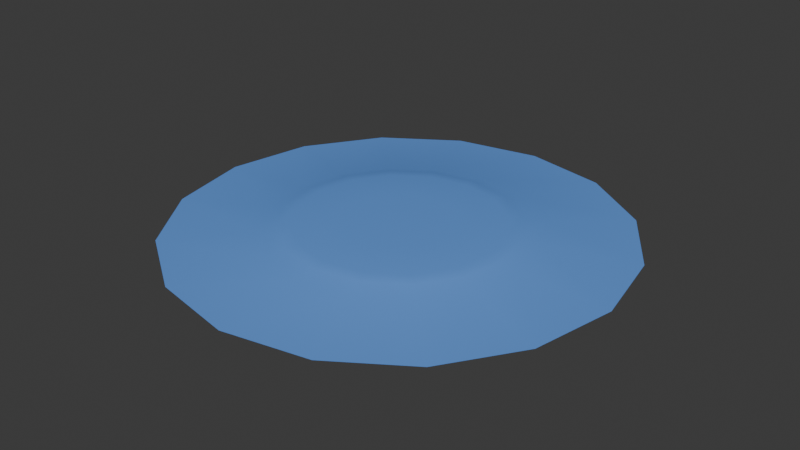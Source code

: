 # Source: ledge.blend  (saved by Blender 4.1.24; exported with 4.5.12 LTS)
import bpy
from mathutils import Matrix  # noqa: F401  (used for matrix-valued properties, if any)

bpy.ops.wm.read_factory_settings(use_empty=True)
scene = bpy.context.scene
scene.name = 'Scene'

# ---- collections
col_collection = bpy.data.collections.new('Collection'); scene.collection.children.link(col_collection)

# ---- materials (node trees are filled in below, after node groups)
mat_material_001 = bpy.data.materials.new('Material.001')
mat_material_001.use_transparent_shadow = False

# ---- material node trees
mat_material_001.use_nodes = True; mat_material_001.node_tree.nodes.clear()
_N = mat_material_001.node_tree.nodes; _L = mat_material_001.node_tree.links
n0 = _N.new('ShaderNodeBsdfPrincipled'); n0.name = 'Principled BSDF'; n0.location = (10, 300)
n0.inputs[0].default_value = (0.1255, 0.3215, 0.8006, 1.0)
n1 = _N.new('ShaderNodeOutputMaterial'); n1.name = 'Material Output'; n1.location = (300, 300)
_L.new(n0.outputs[0], n1.inputs[0])
n1.is_active_output = True

# ---- world
world_world = bpy.data.worlds.new('World'); scene.world = world_world
world_world.use_nodes = True; world_world.node_tree.nodes.clear()
_N = world_world.node_tree.nodes; _L = world_world.node_tree.links
n0 = _N.new('ShaderNodeOutputWorld'); n0.name = 'World Output'; n0.location = (300, 300)
n1 = _N.new('ShaderNodeBackground'); n1.name = 'Background'; n1.location = (10, 300)
n1.inputs[0].default_value = (0.05088, 0.05088, 0.05088, 1.0)
_L.new(n1.outputs[0], n0.inputs[0])
n0.is_active_output = True
world_world.color = (0.05088, 0.05088, 0.05088)
world_world.use_sun_shadow = False
world_world.sun_shadow_jitter_overblur = 0.0

# ---- meshes
me_circle = bpy.data.meshes.new('Circle')
me_circle.from_pydata([(-6.379e-08, 1.831, 0.3527), (-0.7008, 1.692, 0.3527), (-1.295, 1.295, 0.3527), (-1.692, 0.7008, 0.3527), (-1.831, 1.693e-08, 0.3527), (-1.692, -0.7008, 0.3527), (-1.295, -1.295, 0.3527), (-0.7008, -1.692, 0.3527), (-6.379e-08, -1.831, 0.3527), (0.7008, -1.692, 0.3527), (1.295, -1.295, 0.3527), (1.692, -0.7008, 0.3527), (1.831, 1.693e-08, 0.3527), (1.692, 0.7008, 0.3527), (1.295, 1.295, 0.3527), (0.7008, 1.692, 0.3527), (-6.365e-08, 3.375, 0.3197), (-1.291, 3.118, 0.3197), (-2.386, 2.386, 0.3197), (-3.118, 1.291, 0.3197), (-3.375, 2.904e-08, 0.3197), (-3.118, -1.291, 0.3197), (-2.386, -2.386, 0.3197), (-1.291, -3.118, 0.3197), (-6.365e-08, -3.375, 0.3197), (1.291, -3.118, 0.3197), (2.386, -2.386, 0.3197), (3.118, -1.291, 0.3197), (3.375, 2.904e-08, 0.3197), (3.118, 1.291, 0.3197), (2.386, 2.386, 0.3197), (1.291, 3.118, 0.3197), (-6.341e-08, 3.835, 0.2822), (-1.467, 3.543, 0.2822), (-2.712, 2.712, 0.2822), (-3.543, 1.467, 0.2822), (-3.835, 2.99e-08, 0.2822), (-3.543, -1.467, 0.2822), (-2.712, -2.712, 0.2822), (-1.467, -3.543, 0.2822), (-6.341e-08, -3.835, 0.2822), (1.467, -3.543, 0.2822), (2.712, -2.712, 0.2822), (3.543, -1.467, 0.2822), (3.835, 2.99e-08, 0.2822), (3.543, 1.467, 0.2822), (2.712, 2.712, 0.2822), (1.467, 3.543, 0.2822), (-6.499e-08, 4.408, 0.13), (-1.687, 4.073, 0.13), (-3.117, 3.117, 0.13), (-4.073, 1.687, 0.13), (-4.408, 3.266e-08, 0.13), (-4.073, -1.687, 0.13), (-3.117, -3.117, 0.13), (-1.687, -4.073, 0.13), (-6.499e-08, -4.408, 0.13), (1.687, -4.073, 0.13), (3.117, -3.117, 0.13), (4.073, -1.687, 0.13), (4.408, 3.266e-08, 0.13), (4.073, 1.687, 0.13), (3.117, 3.117, 0.13), (1.687, 4.073, 0.13), (2.848, 6.875, -0.007804), (5.262, 5.262, -0.007804), (6.875, 2.848, -0.007804), (7.442, 3.463e-08, -0.007804), (6.875, -2.848, -0.007804), (5.262, -5.262, -0.007804), (2.848, -6.875, -0.007804), (-8.408e-08, -7.442, -0.007804), (-2.848, -6.875, -0.007804), (-5.262, -5.262, -0.007804), (-6.875, -2.848, -0.007804), (-7.442, 3.463e-08, -0.007804), (-6.875, 2.848, -0.007804), (-5.262, 5.262, -0.007804), (-2.848, 6.875, -0.007804), (-8.408e-08, 7.442, -0.007804)], [], [(5, 21, 22, 6), (13, 29, 30, 14), (6, 22, 23, 7), (14, 30, 31, 15), (7, 23, 24, 8), (0, 16, 17, 1), (15, 31, 16, 0), (8, 24, 25, 9), (1, 17, 18, 2), (9, 25, 26, 10), (2, 18, 19, 3), (10, 26, 27, 11), (3, 19, 20, 4), (11, 27, 28, 12), (4, 20, 21, 5), (12, 28, 29, 13), (63, 62, 65, 64), (17, 33, 34, 18), (25, 41, 42, 26), (18, 34, 35, 19), (26, 42, 43, 27), (19, 35, 36, 20), (27, 43, 44, 28), (20, 36, 37, 21), (28, 44, 45, 29), (21, 37, 38, 22), (29, 45, 46, 30), (22, 38, 39, 23), (30, 46, 47, 31), (23, 39, 40, 24), (16, 32, 33, 17), (31, 47, 32, 16), (24, 40, 41, 25), (43, 59, 60, 44), (36, 52, 53, 37), (44, 60, 61, 45), (37, 53, 54, 38), (45, 61, 62, 46), (38, 54, 55, 39), (46, 62, 63, 47), (39, 55, 56, 40), (32, 48, 49, 33), (47, 63, 48, 32), (40, 56, 57, 41), (33, 49, 50, 34), (41, 57, 58, 42), (34, 50, 51, 35), (42, 58, 59, 43), (35, 51, 52, 36), (55, 54, 73, 72), (62, 61, 66, 65), (54, 53, 74, 73), (61, 60, 67, 66), (53, 52, 75, 74), (60, 59, 68, 67), (52, 51, 76, 75), (59, 58, 69, 68), (51, 50, 77, 76), (58, 57, 70, 69), (50, 49, 78, 77), (57, 56, 71, 70), (48, 63, 64, 79), (49, 48, 79, 78), (56, 55, 72, 71), (1, 2, 3, 4, 5, 6, 7, 8, 9, 10, 11, 12, 13, 14, 15, 0)])
me_circle.polygons.foreach_set('use_smooth', [True] * 65)
_uv = me_circle.uv_layers.new(name='UVMap')
_uv.uv.foreach_set('vector', [0.0, 0.0, 0.0, 0.0, 0.0, 0.0, 0.0, 0.0, 0.0, 0.0, 0.0, 0.0, 0.0, 0.0, 0.0, 0.0, 0.0, 0.0, 0.0, 0.0, 0.0, 0.0, 0.0, 0.0, 0.0, 0.0, 0.0, 0.0, 0.0, 0.0, 0.0, 0.0, 0.0, 0.0, 0.0, 0.0, 0.0, 0.0, 0.0, 0.0, 0.0, 0.0, 0.0, 0.0, 0.0, 0.0, 0.0, 0.0, 0.0, 0.0, 0.0, 0.0, 0.0, 0.0, 0.0, 0.0, 0.0, 0.0, 0.0, 0.0, 0.0, 0.0, 0.0, 0.0, 0.0, 0.0, 0.0, 0.0, 0.0, 0.0, 0.0, 0.0, 0.0, 0.0, 0.0, 0.0, 0.0, 0.0, 0.0, 0.0, 0.0, 0.0, 0.0, 0.0, 0.0, 0.0, 0.0, 0.0, 0.0, 0.0, 0.0, 0.0, 0.0, 0.0, 0.0, 0.0, 0.0, 0.0, 0.0, 0.0, 0.0, 0.0, 0.0, 0.0, 0.0, 0.0, 0.0, 0.0, 0.0, 0.0, 0.0, 0.0, 0.0, 0.0, 0.0, 0.0, 0.0, 0.0, 0.0, 0.0, 0.0, 0.0, 0.0, 0.0, 0.0, 0.0, 0.0, 0.0, 0.0, 0.0, 0.0, 0.0, 0.0, 0.0, 0.0, 0.0, 0.0, 0.0, 0.0, 0.0, 0.0, 0.0, 0.0, 0.0, 0.0, 0.0, 0.0, 0.0, 0.0, 0.0, 0.0, 0.0, 0.0, 0.0, 0.0, 0.0, 0.0, 0.0, 0.0, 0.0, 0.0, 0.0, 0.0, 0.0, 0.0, 0.0, 0.0, 0.0, 0.0, 0.0, 0.0, 0.0, 0.0, 0.0, 0.0, 0.0, 0.0, 0.0, 0.0, 0.0, 0.0, 0.0, 0.0, 0.0, 0.0, 0.0, 0.0, 0.0, 0.0, 0.0, 0.0, 0.0, 0.0, 0.0, 0.0, 0.0, 0.0, 0.0, 0.0, 0.0, 0.0, 0.0, 0.0, 0.0, 0.0, 0.0, 0.0, 0.0, 0.0, 0.0, 0.0, 0.0, 0.0, 0.0, 0.0, 0.0, 0.0, 0.0, 0.0, 0.0, 0.0, 0.0, 0.0, 0.0, 0.0, 0.0, 0.0, 0.0, 0.0, 0.0, 0.0, 0.0, 0.0, 0.0, 0.0, 0.0, 0.0, 0.0, 0.0, 0.0, 0.0, 0.0, 0.0, 0.0, 0.0, 0.0, 0.0, 0.0, 0.0, 0.0, 0.0, 0.0, 0.0, 0.0, 0.0, 0.0, 0.0, 0.0, 0.0, 0.0, 0.0, 0.0, 0.0, 0.0, 0.0, 0.0, 0.0, 0.0, 0.0, 0.0, 0.0, 0.0, 0.0, 0.0, 0.0, 0.0, 0.0, 0.0, 0.0, 0.0, 0.0, 0.0, 0.0, 0.0, 0.0, 0.0, 0.0, 0.0, 0.0, 0.0, 0.0, 0.0, 0.0, 0.0, 0.0, 0.0, 0.0, 0.0, 0.0, 0.0, 0.0, 0.0, 0.0, 0.0, 0.0, 0.0, 0.0, 0.0, 0.0, 0.0, 0.0, 0.0, 0.0, 0.0, 0.0, 0.0, 0.0, 0.0, 0.0, 0.0, 0.0, 0.0, 0.0, 0.0, 0.0, 0.0, 0.0, 0.0, 0.0, 0.0, 0.0, 0.0, 0.0, 0.0, 0.0, 0.0, 0.0, 0.0, 0.0, 0.0, 0.0, 0.0, 0.0, 0.0, 0.0, 0.0, 0.0, 0.0, 0.0, 0.0, 0.0, 0.0, 0.0, 0.0, 0.0, 0.0, 0.0, 0.0, 0.0, 0.0, 0.0, 0.0, 0.0, 0.0, 0.0, 0.0, 0.0, 0.0, 0.0, 0.0, 0.0, 0.0, 0.0, 0.0, 0.0, 0.0, 0.0, 0.0, 0.0, 0.0, 0.0, 0.0, 0.0, 0.0, 0.0, 0.0, 0.0, 0.0, 0.0, 0.0, 0.0, 0.0, 0.0, 0.0, 0.0, 0.0, 0.0, 0.0, 0.0, 0.0, 0.0, 0.0, 0.0, 0.0, 0.0, 0.0, 0.0, 0.0, 0.0, 0.0, 0.0, 0.0, 0.0, 0.0, 0.0, 0.0, 0.0, 0.0, 0.0, 0.0, 0.0, 0.0, 0.0, 0.0, 0.0, 0.0, 0.0, 0.0, 0.0, 0.0, 0.0, 0.0, 0.0, 0.0, 0.0, 0.0, 0.0, 0.0, 0.0, 0.0, 0.0, 0.0, 0.0, 0.0, 0.0, 0.0, 0.0, 0.0, 0.0, 0.0, 0.0, 0.0, 0.0, 0.0, 0.0, 0.0, 0.0, 0.0, 0.0, 0.0, 0.0, 0.0, 0.0, 0.0, 0.0, 0.0, 0.0, 0.0, 0.0, 0.0, 0.0, 0.0, 0.0, 0.0, 0.0, 0.0, 0.0, 0.0, 0.0, 0.0, 0.0, 0.0, 0.0, 0.0, 0.0, 0.0, 0.0, 0.0, 0.0, 0.0, 0.0, 0.0, 0.0, 0.0, 0.0, 0.0, 0.0, 0.0, 0.0, 0.0, 0.0, 0.0, 0.0, 0.0, 0.0, 0.0, 0.0, 0.0, 0.0, 0.0, 0.0, 0.0, 0.0, 0.0, 0.0, 0.0, 0.0, 0.0, 0.0, 0.0, 0.0, 0.0, 0.0, 0.0, 0.0, 0.0, 0.0, 0.0, 0.0, 0.0, 0.0, 0.0, 0.0, 0.0, 0.0, 0.0, 0.0, 0.0, 0.0, 0.0, 0.0, 0.0, 0.0, 0.0])
me_circle.materials.append(mat_material_001)
me_circle.update()

# ---- objects
ob_circle = bpy.data.objects.new('Circle', me_circle)

# ---- transforms, parenting, visibility, modifiers, constraints
ob_circle.location = (0.0, 0.0, 0.0)
_m = ob_circle.modifiers.new('EdgeSplit', 'EDGE_SPLIT')

# ---- collection membership
col_collection.objects.link(ob_circle)

# ---- scene / render settings (as saved in the file)
scene.frame_start = 1; scene.frame_end = 250; scene.frame_set(1)
scene.render.engine = 'BLENDER_EEVEE_NEXT'
scene.cycles.sampling_pattern = 'TABULATED_SOBOL'
scene.eevee.ray_tracing_options.trace_max_roughness = 0.0
bpy.context.view_layer.update()

# ---- added for rendering (the .blend has no active camera and no usable light): camera, sun
cam_auto = bpy.data.cameras.new('AutoCamera')
cam_auto.lens = 50.0
cam_auto.sensor_width = 36.0
cam_auto.clip_end = 1000.0
ob_auto_camera = bpy.data.objects.new('AutoCamera', cam_auto)
scene.collection.objects.link(ob_auto_camera)
ob_auto_camera.location = (19.4774, -23.3729, 15.7544)
ob_auto_camera.rotation_euler = (1.09748, -7.21219e-08, 0.694738)
scene.camera = ob_auto_camera
light_auto_sun = bpy.data.lights.new('AutoSun', 'SUN')
light_auto_sun.energy = 3.0
light_auto_sun.angle = 0.0523599
ob_auto_sun = bpy.data.objects.new('AutoSun', light_auto_sun)
scene.collection.objects.link(ob_auto_sun)
ob_auto_sun.rotation_euler = (0.872665, 0.174533, 0.523599)
bpy.context.view_layer.update()

